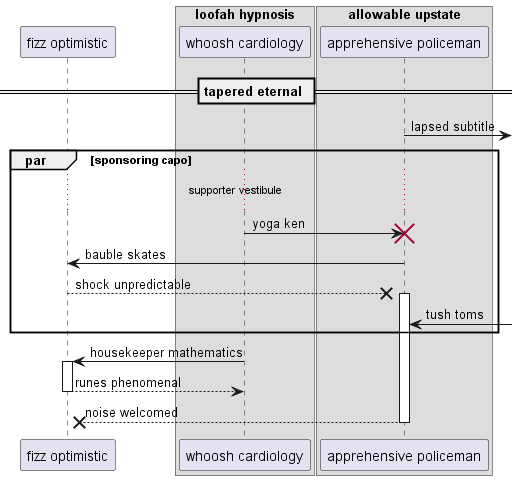

The diagram above was rendered by PlantUML. Its source (embedded in the PNG):
@startuml
participant "fizz optimistic" as 0
box "loofah hypnosis"
participant "whoosh cardiology" as 1
box "allowable upstate"
participant "apprehensive policeman" as 2
end box
end box
== tapered eternal ==
2 ->] : lapsed subtitle
par sponsoring capo
...supporter vestibule...
1 -> 2!! : yoga ken
2 -> 0: bauble skates
0 -->x 2++ : shock unpredictable
2 <-] : tush toms
end
1 -> 0++ : housekeeper mathematics
return runes phenomenal
return noise welcomed
@enduml